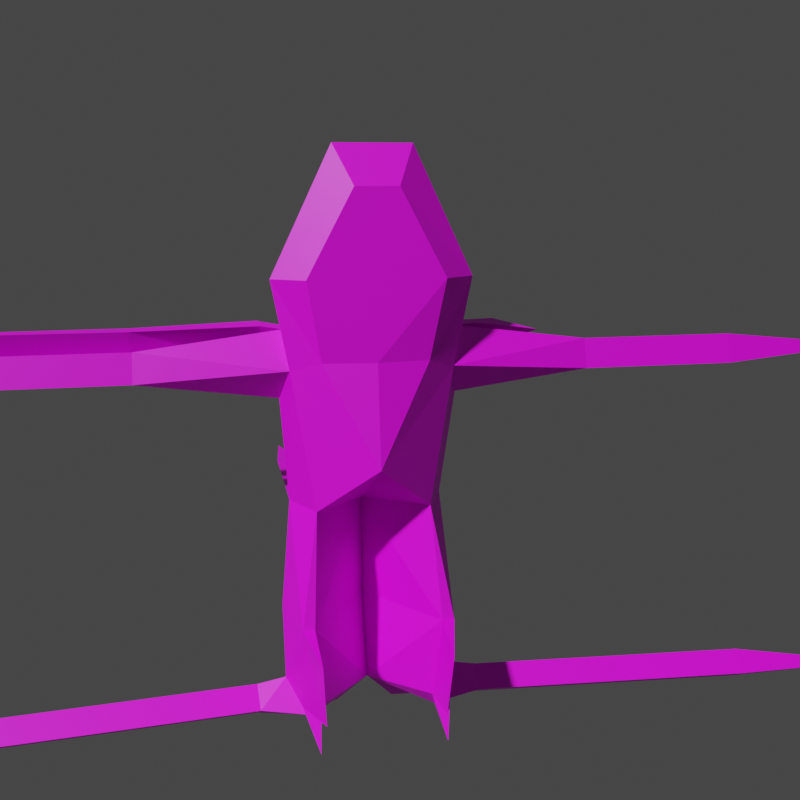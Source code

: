 # Source: wizard.mdl.blend  (saved by Blender 4.5.90; exported with 4.5.12 LTS)
import bpy
from mathutils import Matrix  # noqa: F401  (used for matrix-valued properties, if any)

bpy.ops.wm.read_factory_settings(use_empty=True)
scene = bpy.context.scene
scene.name = 'Scene'

# ---- collections
col_collection = bpy.data.collections.new('Collection'); scene.collection.children.link(col_collection)

# ---- images (referenced by path relative to the original .blend; pixels are not part of the script)
import os
ASSET_DIR = os.environ.get("B2B_ASSET_DIR", "")  # directory of the original .blend (textures are referenced by path, not embedded)
HERE = os.path.dirname(os.path.abspath(__file__))  # packed textures are extracted next to this script under _unpacked/

def load_image(name, relpath, width, height, colorspace="sRGB"):
    """Load a texture the original file referenced (path relative to the .blend, or extracted next to this script)."""
    p = next((c for c in (os.path.join(HERE, relpath), os.path.join(ASSET_DIR, relpath)) if relpath and os.path.exists(c)), "")
    if p:
        img = bpy.data.images.load(p, check_existing=True)
        img.name = name
    else:  # same state as the original file: an image datablock whose file is absent (Cycles renders it pink)
        img = bpy.data.images.new(name, width, height)
        img.source = "FILE"
        img.filepath = "//" + (relpath or name)
    img.colorspace_settings.name = colorspace
    return img
img_wizard_mdl_0_png = load_image('wizard.mdl.0.png', 'textures/wizard.mdl.0.png', 1024, 1024, 'sRGB')

# ---- materials (node trees are filled in below, after node groups)
mat_skin0 = bpy.data.materials.new('skin0')

# ---- material node trees
mat_skin0.use_nodes = True; mat_skin0.node_tree.nodes.clear()
_N = mat_skin0.node_tree.nodes; _L = mat_skin0.node_tree.links
n0 = _N.new('ShaderNodeBsdfPrincipled'); n0.name = 'Principled BSDF'; n0.location = (-200, 100)
n1 = _N.new('ShaderNodeOutputMaterial'); n1.name = 'Material Output'; n1.location = (200, 100)
n2 = _N.new('ShaderNodeTexImage'); n2.name = 'Image Texture'; n2.location = (-485, 72)
n2.image = img_wizard_mdl_0_png
n2.interpolation = 'Closest'
_L.new(n0.outputs[0], n1.inputs[0])
_L.new(n2.outputs[0], n0.inputs[0])
n1.is_active_output = True

# ---- world
world_world = bpy.data.worlds.new('World'); scene.world = world_world
world_world.use_nodes = True; world_world.node_tree.nodes.clear()
_N = world_world.node_tree.nodes; _L = world_world.node_tree.links
n0 = _N.new('ShaderNodeOutputWorld'); n0.name = 'World Output'; n0.location = (300, 300)
n1 = _N.new('ShaderNodeBackground'); n1.name = 'Background'; n1.location = (10, 300)
n1.inputs[0].default_value = (0.05088, 0.05088, 0.05088, 1.0)
_L.new(n1.outputs[0], n0.inputs[0])
n0.is_active_output = True
world_world.color = (0.05088, 0.05088, 0.05088)
world_world.use_sun_shadow = False
world_world.sun_shadow_jitter_overblur = 0.0

# ---- cameras
cam_camera = bpy.data.cameras.new('Camera')

# ---- meshes
me_wizard = bpy.data.meshes.new('wizard')
me_wizard.from_pydata([(0.3904, -0.1805, 0.5322), (-1.642e-08, -0.3019, 0.5768), (-1.642e-08, -0.3707, 0.08625), (0.2522, -0.2662, 0.5768), (-1.642e-08, 0.1486, -0.1831), (0.2759, -0.1957, -0.143), (0.3228, -0.3019, 0.957), (0.1034, -0.3019, 1.369), (0.4735, -0.1922, 0.957), (0.4059, -0.0611, 0.7123), (0.378, 0.03998, -0.143), (0.4277, -0.0611, 0.3867), (0.3981, 0.08421, 0.5083), (1.097, -0.09115, 0.4796), (1.093, -0.05357, 0.6246), (1.872, -0.09115, 0.4796), (1.097, 0.03864, 0.5264), (-1.642e-08, 0.1486, -0.685), (0.3089, -0.3195, -0.685), (0.3668, -0.3195, -0.685), (0.4219, 0.0466, -0.685), (0.3069, -0.5523, -0.7683), (-1.642e-08, 0.0162, -1.093), (0.2766, -0.2581, -1.093), (0.3668, -0.2581, -1.093), (0.4219, -0.0408, -1.032), (0.2865, -0.5093, -1.079), (0.2413, 0.2813, 0.957), (0.3069, -0.174, -1.185), (0.3069, -0.4518, -1.247), (0.3507, -0.05879, -1.185), (0.1503, 0.2181, -0.143), (1.868, -0.05357, 0.6246), (1.871, 0.03864, 0.5264), (2.662, -0.03536, 0.5435), (0.5573, -0.1257, -1.159), (0.5625, -0.01734, -1.068), (0.5612, -0.01734, -1.221), (1.207, -0.1507, -1.174), (1.212, -0.04232, -1.083), (1.211, -0.04232, -1.236), (2.01, -0.1807, -1.192), (2.015, -0.0723, -1.101), (2.014, -0.0723, -1.254), (2.768, -0.169, -1.201), (0.1034, 0.03692, 1.49), (0.1801, 0.2237, 0.5193), (-0.1034, -0.3019, 1.369), (-0.2413, 0.2813, 0.957), (-0.1034, 0.03692, 1.49), (-0.3904, -0.1805, 0.5322), (-0.2522, -0.2662, 0.5768), (-0.2759, -0.1957, -0.143), (-0.3228, -0.3019, 0.957), (-0.1866, -0.1922, 1.559), (-0.4735, -0.1922, 0.957), (-0.4059, -0.0611, 0.7123), (-0.378, 0.03998, -0.143), (-0.4277, -0.0611, 0.3867), (-0.3981, 0.08421, 0.5083), (-1.097, -0.09115, 0.4796), (-1.093, -0.05357, 0.6246), (-1.872, -0.09115, 0.4796), (-1.097, 0.03864, 0.5264), (-0.3089, -0.3195, -0.685), (-0.3668, -0.3195, -0.685), (-0.4219, 0.0466, -0.685), (-0.3069, -0.5523, -0.7683), (-0.2766, -0.2581, -1.093), (-0.3668, -0.2581, -1.093), (-0.4219, -0.0408, -1.032), (-0.2865, -0.5093, -1.079), (-0.3069, -0.174, -1.185), (-0.3069, -0.4518, -1.247), (-0.3507, -0.05879, -1.185), (-0.1503, 0.2181, -0.7055), (-0.1503, 0.2181, -0.143), (-0.1449, 0.11, -1.257), (-1.868, -0.05357, 0.6246), (-1.871, 0.03864, 0.5264), (-2.662, -0.03536, 0.5435), (-0.5573, -0.1257, -1.159), (-0.5625, -0.01734, -1.068), (-0.5612, -0.01734, -1.221), (-1.207, -0.1507, -1.174), (-1.212, -0.04232, -1.083), (-1.211, -0.04232, -1.236), (-2.01, -0.1807, -1.192), (-2.015, -0.0723, -1.101), (-2.014, -0.0723, -1.254), (-2.768, -0.169, -1.201), (-0.1801, 0.2237, 0.5193), (0.1866, -0.1922, 1.559), (0.1503, 0.2181, -0.7055), (0.1449, 0.11, -1.257), (0.5372, -0.03774, 0.7142), (0.5293, 0.09157, 0.542), (0.3658, 0.09126, 0.7109), (0.665, -0.003918, 0.6977), (0.6599, 0.08021, 0.5857), (0.6633, 0.1009, 0.7174), (0.8849, 0.06248, 0.6597), (0.3177, 0.4858, 0.509), (0.2842, 0.1473, 0.329), (0.1943, 0.4906, 0.509), (0.2581, 0.4965, 0.3496), (0.2979, 0.9441, 0.4918), (0.2145, 0.9473, 0.4918), (0.2577, 0.9513, 0.3841), (0.2567, 1.403, 0.4559), (-0.3503, 0.5521, -0.1811), (-0.2828, 0.1344, -0.4075), (-0.1861, 0.5525, -0.1811), (-0.2747, 0.5516, -0.3313), (-0.3331, 1.005, -0.1919), (-0.2043, 1.006, -0.1919), (-0.2738, 1.005, -0.3097), (-0.2704, 1.543, -0.2312), (-0.5095, -0.04327, 0.7269), (-0.3613, 0.1071, 0.7047), (-0.5111, 0.1027, 0.5508), (-0.5099, 0.1329, 0.731), (-1.104, -0.01301, 0.7124), (-1.105, 0.04877, 0.5748), (-1.105, 0.1001, 0.715), (-1.763, -0.004382, 0.7134), (-1.764, 0.04621, 0.6007), (-1.763, 0.08828, 0.7155), (-2.2, 0.04164, 0.6847)], [], [(0, 3, 2), (3, 1, 2), (2, 5, 0), (4, 5, 2), (6, 7, 1), (6, 8, 7), (3, 8, 6), (0, 9, 8), (0, 5, 10), (9, 14, 16, 12), (0, 11, 13), (0, 13, 14), (11, 12, 16, 13), (18, 19, 5), (10, 19, 20), (18, 5, 4), (19, 25, 20), (23, 24, 26), (18, 17, 22), (19, 21, 26), (18, 21, 19), (18, 23, 26), (25, 35, 36), (23, 22, 28), (28, 24, 29), (24, 28, 25), (23, 28, 29), (24, 23, 29), (27, 45, 8), (9, 27, 8), (9, 95, 97), (20, 31, 10), (9, 0, 14), (13, 33, 15), (16, 14, 32), (13, 32, 14), (15, 33, 34), (32, 15, 34), (32, 34, 33), (37, 36, 39), (28, 37, 35), (25, 37, 30), (40, 39, 42), (37, 40, 38), (36, 35, 38), (42, 44, 43), (40, 43, 41), (39, 38, 41), (30, 28, 22), (43, 44, 41), (41, 44, 42), (94, 30, 22), (22, 93, 94), (30, 94, 25), (25, 93, 20), (27, 12, 46), (10, 31, 103), (12, 103, 105, 102), (11, 10, 12), (11, 0, 10), (3, 0, 8), (45, 92, 8), (1, 3, 6), (5, 19, 10), (8, 92, 7), (24, 25, 19), (17, 18, 4), (23, 18, 22), (21, 18, 26), (24, 19, 26), (93, 31, 20), (94, 93, 25), (30, 37, 28), (28, 35, 25), (36, 37, 25), (37, 39, 40), (40, 42, 43), (37, 38, 35), (36, 38, 39), (40, 41, 38), (39, 41, 42), (13, 16, 33), (16, 32, 33), (13, 15, 32), (31, 93, 75, 76), (46, 31, 76, 91), (27, 46, 91, 48), (27, 48, 49, 45), (45, 49, 54, 92), (54, 47, 7, 92), (7, 47, 1), (50, 2, 51), (51, 2, 1), (2, 50, 52), (4, 2, 52), (53, 1, 47), (53, 47, 55), (51, 53, 55), (50, 55, 56), (50, 57, 52), (56, 59, 63, 61), (50, 60, 58), (50, 61, 60), (58, 60, 63, 59), (64, 52, 65), (57, 66, 65), (64, 4, 52), (65, 66, 70), (68, 71, 69), (64, 22, 17), (65, 71, 67), (64, 65, 67), (64, 71, 68), (70, 82, 81), (68, 72, 22), (72, 73, 69), (69, 70, 72), (68, 73, 72), (69, 73, 68), (48, 55, 49), (56, 55, 48), (56, 119, 121, 118), (111, 57, 110, 113), (56, 61, 50), (60, 62, 79), (63, 78, 61), (60, 61, 78), (62, 80, 79), (78, 80, 62), (78, 79, 80), (83, 85, 82), (72, 81, 83), (70, 74, 83), (86, 88, 85), (83, 84, 86), (82, 84, 81), (88, 89, 90), (86, 87, 89), (85, 87, 84), (74, 22, 72), (89, 87, 90), (87, 88, 90), (77, 22, 74), (22, 77, 75), (74, 70, 77), (70, 66, 75), (48, 91, 59), (57, 59, 76), (91, 76, 59), (58, 59, 57), (58, 57, 50), (51, 55, 50), (49, 55, 54), (1, 53, 51), (52, 57, 65), (55, 47, 54), (69, 65, 70), (17, 4, 64), (68, 22, 64), (67, 71, 64), (69, 71, 65), (75, 66, 111), (77, 70, 75), (74, 72, 83), (72, 70, 81), (82, 70, 83), (83, 86, 85), (86, 89, 88), (83, 81, 84), (82, 85, 84), (86, 84, 87), (85, 88, 87), (60, 79, 63), (63, 79, 78), (60, 78, 62), (75, 93, 22), (97, 95, 98, 100), (97, 96, 12), (96, 95, 9), (100, 98, 101), (96, 97, 100, 99), (95, 96, 99, 98), (27, 9, 97), (99, 100, 101), (98, 99, 101), (27, 97, 12), (12, 96, 9), (31, 46, 103), (12, 10, 103), (102, 105, 108, 106), (103, 46, 104, 105), (46, 12, 102, 104), (106, 108, 109), (105, 104, 107, 108), (104, 102, 106, 107), (76, 75, 111), (108, 107, 109), (107, 106, 109), (66, 57, 111), (113, 110, 114, 116), (76, 111, 113, 112), (57, 76, 112, 110), (116, 114, 117), (110, 112, 115, 114), (112, 113, 116, 115), (48, 59, 119), (114, 115, 117), (115, 116, 117), (48, 119, 56), (118, 121, 124, 122), (119, 59, 120, 121), (56, 118, 120), (122, 124, 127, 125), (120, 118, 122, 123), (121, 120, 123, 124), (125, 127, 128), (123, 122, 125, 126), (124, 123, 126, 127), (59, 56, 120), (126, 125, 128), (127, 126, 128)])
_uv = me_wizard.uv_layers.new(name='UVMap')
_uv.uv.foreach_set('vector', [0.7734, 0.3945, 0.7422, 0.4023, 0.6875, 0.3008, 0.7422, 0.4023, 0.6875, 0.4023, 0.6875, 0.3008, 0.6875, 0.3008, 0.7578, 0.2539, 0.7734, 0.3945, 0.6875, 0.2148, 0.7578, 0.2539, 0.6875, 0.3008, 0.7422, 0.4766, 0.707, 0.5586, 0.6875, 0.4023, 0.7422, 0.4766, 0.7734, 0.4766, 0.707, 0.5586, 0.7422, 0.4023, 0.7734, 0.4766, 0.7422, 0.4766, 0.1836, 0.3906, 0.2109, 0.4141, 0.1836, 0.4727, 0.7734, 0.3945, 0.7578, 0.2539, 0.8086, 0.2539, 0.9961, 0.007812, 0.9727, 0.1445, 0.9453, 0.1445, 0.9453, 0.007812, 0.8828, 0.007812, 0.8594, 0.007812, 0.8594, 0.1445, 0.8828, 0.007812, 0.8594, 0.1445, 0.8906, 0.1445, 0.918, 0.007812, 0.9453, 0.007812, 0.9453, 0.1445, 0.918, 0.1445, 0.7852, 0.1445, 0.8047, 0.1445, 0.7578, 0.2539, 0.2188, 0.2422, 0.1445, 0.1328, 0.2188, 0.1367, 0.7852, 0.1445, 0.7578, 0.2539, 0.6875, 0.2148, 0.1445, 0.1328, 0.207, 0.05469, 0.2188, 0.1367, 0.1172, 0.03906, 0.1172, 0.0625, 0.05859, 0.05078, 0.7852, 0.1445, 0.6875, 0.1445, 0.6875, 0.05859, 0.1055, 0.1523, 0.05859, 0.1328, 0.05859, 0.0625, 0.1055, 0.1719, 0.05859, 0.1602, 0.1055, 0.1523, 0.7852, 0.1445, 0.7852, 0.05469, 0.832, 0.05469, 0.8984, 0.5352, 0.9336, 0.5547, 0.9062, 0.5547, 0.7852, 0.05469, 0.6875, 0.05859, 0.7695, 0.02734, 0.1719, 0.01562, 0.1562, 0.04297, 0.1055, 0.01562, 0.1562, 0.04297, 0.1719, 0.01562, 0.207, 0.05469, 0.7852, 0.05469, 0.7695, 0.02734, 0.8477, 0.02734, 0.08203, 0.2812, 0.1055, 0.2812, 0.09375, 0.2148, 0.2695, 0.4453, 0.293, 0.5391, 0.1836, 0.4727, 0.2109, 0.4141, 0.2695, 0.4453, 0.1836, 0.4727, 0.4375, 0.8828, 0.4336, 0.9102, 0.4023, 0.8828, 0.2188, 0.1367, 0.2812, 0.2422, 0.2188, 0.2422, 0.9102, 0.007812, 0.8828, 0.007812, 0.8906, 0.1445, 0.918, 0.1445, 0.9453, 0.2969, 0.918, 0.2969, 0.9453, 0.1445, 0.9727, 0.1445, 0.9727, 0.2969, 0.8594, 0.1445, 0.8906, 0.2969, 0.8906, 0.1445, 0.918, 0.2969, 0.9453, 0.2969, 0.9453, 0.4531, 0.8906, 0.2969, 0.8594, 0.2969, 0.8711, 0.457, 0.9727, 0.2969, 0.9453, 0.4531, 0.9453, 0.2969, 0.957, 0.5547, 0.9883, 0.5547, 0.9922, 0.6797, 0.9375, 0.5, 0.957, 0.5547, 0.9336, 0.5547, 0.9961, 0.5195, 0.957, 0.5547, 0.9609, 0.5117, 0.9609, 0.6797, 0.9922, 0.6797, 0.9922, 0.8438, 0.957, 0.5547, 0.9609, 0.6797, 0.9336, 0.6797, 0.9062, 0.5547, 0.9336, 0.5547, 0.9336, 0.6797, 0.9922, 0.8438, 0.9531, 0.9922, 0.9609, 0.8438, 0.9609, 0.6797, 0.9609, 0.8438, 0.9375, 0.8438, 0.9062, 0.6797, 0.9336, 0.6797, 0.9375, 0.8438, 0.7539, 0.003906, 0.7695, 0.02734, 0.6875, 0.05859, 0.9609, 0.8438, 0.9531, 0.9922, 0.9375, 0.8438, 0.9375, 0.8438, 0.9531, 0.9922, 0.9102, 0.8438, 0.6875, 0.003906, 0.7539, 0.003906, 0.6875, 0.05859, 0.3125, 0.03125, 0.2812, 0.1328, 0.2695, 0.003906, 0.2148, 0.01953, 0.2695, 0.003906, 0.207, 0.05469, 0.207, 0.05469, 0.2812, 0.1328, 0.2188, 0.1367, 0.2695, 0.4453, 0.2383, 0.375, 0.2812, 0.375, 0.2188, 0.2422, 0.2812, 0.2422, 0.2578, 0.3359, 0.6562, 0.9922, 0.6211, 0.9922, 0.6211, 0.9297, 0.6562, 0.9297, 0.207, 0.3516, 0.2188, 0.2422, 0.2383, 0.375, 0.7969, 0.3633, 0.7734, 0.3945, 0.8086, 0.2539, 0.7422, 0.4023, 0.7734, 0.3945, 0.7734, 0.4766, 0.293, 0.5391, 0.2773, 0.582, 0.1836, 0.4727, 0.6875, 0.4023, 0.7422, 0.4023, 0.7422, 0.4766, 0.168, 0.2422, 0.1445, 0.1328, 0.2188, 0.2422, 0.7734, 0.4766, 0.7227, 0.6016, 0.707, 0.5586, 0.1562, 0.04297, 0.207, 0.05469, 0.1445, 0.1328, 0.6875, 0.1445, 0.7852, 0.1445, 0.6875, 0.2148, 0.7852, 0.05469, 0.7852, 0.1445, 0.6875, 0.05859, 0.832, 0.125, 0.7852, 0.1445, 0.832, 0.05469, 0.1172, 0.0625, 0.1055, 0.1523, 0.05859, 0.0625, 0.2812, 0.1328, 0.2812, 0.2422, 0.2188, 0.1367, 0.2695, 0.003906, 0.2812, 0.1328, 0.207, 0.05469, 0.9609, 0.5117, 0.957, 0.5547, 0.9375, 0.5, 0.9375, 0.5, 0.9336, 0.5547, 0.8984, 0.5352, 0.9883, 0.5547, 0.957, 0.5547, 0.9961, 0.5195, 0.957, 0.5547, 0.9922, 0.6797, 0.9609, 0.6797, 0.9609, 0.6797, 0.9922, 0.8438, 0.9609, 0.8438, 0.957, 0.5547, 0.9336, 0.6797, 0.9336, 0.5547, 0.9062, 0.5547, 0.9336, 0.6797, 0.9062, 0.6797, 0.9609, 0.6797, 0.9375, 0.8438, 0.9336, 0.6797, 0.9062, 0.6797, 0.9375, 0.8438, 0.9102, 0.8438, 0.918, 0.1445, 0.9453, 0.1445, 0.9453, 0.2969, 0.9453, 0.1445, 0.9727, 0.2969, 0.9453, 0.2969, 0.8594, 0.1445, 0.8594, 0.2969, 0.8906, 0.2969, 0.2812, 0.2422, 0.2812, 0.1328, 0.3398, 0.1328, 0.3398, 0.2422, 0.2812, 0.375, 0.2812, 0.2422, 0.3398, 0.2422, 0.3438, 0.375, 0.2695, 0.4453, 0.2812, 0.375, 0.3438, 0.375, 0.3555, 0.4453, 0.2695, 0.4453, 0.3555, 0.4453, 0.332, 0.5391, 0.293, 0.5391, 0.293, 0.5391, 0.332, 0.5391, 0.3477, 0.582, 0.2773, 0.582, 0.6523, 0.6016, 0.668, 0.5586, 0.707, 0.5586, 0.7227, 0.6016, 0.707, 0.5586, 0.668, 0.5586, 0.6875, 0.4023, 0.6016, 0.3945, 0.6875, 0.3008, 0.6328, 0.4023, 0.6328, 0.4023, 0.6875, 0.3008, 0.6875, 0.4023, 0.6875, 0.3008, 0.6016, 0.3945, 0.6172, 0.2539, 0.6875, 0.2148, 0.6875, 0.3008, 0.6172, 0.2539, 0.6328, 0.4766, 0.6875, 0.4023, 0.668, 0.5586, 0.6328, 0.4766, 0.668, 0.5586, 0.6016, 0.4766, 0.6328, 0.4023, 0.6328, 0.4766, 0.6016, 0.4766, 0.4414, 0.3906, 0.4414, 0.4727, 0.4141, 0.4141, 0.6016, 0.3945, 0.5664, 0.2539, 0.6172, 0.2539, 0.07031, 0.5352, 0.04297, 0.5352, 0.03906, 0.6758, 0.06641, 0.6758, 0.1094, 0.5352, 0.1172, 0.6758, 0.1367, 0.5352, 0.1094, 0.5352, 0.08594, 0.6758, 0.1172, 0.6758, 0.01172, 0.5352, 0.01172, 0.6758, 0.03906, 0.6758, 0.04297, 0.5352, 0.5859, 0.1445, 0.6172, 0.2539, 0.5664, 0.1445, 0.4062, 0.2422, 0.4062, 0.1367, 0.4805, 0.1328, 0.5859, 0.1445, 0.6875, 0.2148, 0.6172, 0.2539, 0.4805, 0.1328, 0.4062, 0.1367, 0.418, 0.05469, 0.4727, 0.2266, 0.5312, 0.2383, 0.4727, 0.25, 0.5859, 0.1445, 0.6875, 0.05859, 0.6875, 0.1445, 0.4844, 0.3398, 0.5312, 0.25, 0.5312, 0.3203, 0.4844, 0.3594, 0.4844, 0.3398, 0.5312, 0.3477, 0.5859, 0.1445, 0.5391, 0.05469, 0.5859, 0.05469, 0.8047, 0.9531, 0.8125, 0.9336, 0.8398, 0.9336, 0.5859, 0.05469, 0.6016, 0.02734, 0.6875, 0.05859, 0.4531, 0.01562, 0.5195, 0.01562, 0.4688, 0.04297, 0.4688, 0.04297, 0.418, 0.05469, 0.4531, 0.01562, 0.5859, 0.05469, 0.5273, 0.02734, 0.6016, 0.02734, 0.4922, 0.1133, 0.5039, 0.04688, 0.5156, 0.1133, 0.3555, 0.4453, 0.4414, 0.4727, 0.332, 0.5391, 0.4141, 0.4141, 0.4414, 0.4727, 0.3555, 0.4453, 0.7461, 0.6328, 0.7734, 0.6328, 0.7734, 0.6562, 0.7461, 0.6562, 0.4883, 0.7227, 0.5391, 0.6914, 0.5469, 0.7969, 0.5156, 0.7969, 0.08203, 0.5352, 0.08594, 0.6758, 0.1094, 0.5352, 0.01172, 0.6758, 0.01172, 0.8281, 0.03906, 0.8281, 0.03906, 0.6758, 0.06641, 0.8281, 0.06641, 0.6758, 0.1172, 0.6758, 0.08594, 0.6758, 0.08594, 0.8281, 0.01172, 0.8281, 0.03906, 0.9844, 0.03906, 0.8281, 0.08594, 0.8281, 0.1016, 0.9883, 0.1172, 0.8281, 0.06641, 0.8281, 0.03906, 0.8281, 0.03906, 0.9844, 0.8633, 0.9336, 0.8984, 0.8047, 0.8945, 0.9336, 0.8438, 0.9883, 0.8398, 0.9336, 0.8633, 0.9336, 0.8984, 0.9648, 0.8633, 0.9727, 0.8633, 0.9336, 0.8672, 0.8047, 0.8984, 0.6445, 0.8984, 0.8047, 0.8633, 0.9336, 0.8398, 0.8047, 0.8672, 0.8047, 0.8125, 0.9336, 0.8398, 0.8047, 0.8398, 0.9336, 0.8984, 0.6445, 0.8672, 0.6445, 0.8555, 0.4922, 0.8672, 0.8047, 0.8438, 0.6445, 0.8672, 0.6445, 0.8125, 0.8047, 0.8438, 0.6445, 0.8398, 0.8047, 0.6172, 0.003906, 0.6875, 0.05859, 0.6016, 0.02734, 0.8672, 0.6445, 0.8438, 0.6445, 0.8555, 0.4922, 0.8438, 0.6445, 0.8125, 0.6445, 0.8555, 0.4922, 0.6875, 0.003906, 0.6875, 0.05859, 0.6172, 0.003906, 0.3125, 0.03125, 0.3555, 0.003906, 0.3398, 0.1328, 0.4102, 0.01953, 0.418, 0.05469, 0.3555, 0.003906, 0.418, 0.05469, 0.4062, 0.1367, 0.3398, 0.1328, 0.3555, 0.4453, 0.3438, 0.375, 0.3867, 0.375, 0.4062, 0.2422, 0.3867, 0.375, 0.3398, 0.2422, 0.3438, 0.375, 0.3398, 0.2422, 0.3867, 0.375, 0.418, 0.3516, 0.3867, 0.375, 0.4062, 0.2422, 0.5781, 0.3633, 0.5664, 0.2539, 0.6016, 0.3945, 0.6328, 0.4023, 0.6016, 0.4766, 0.6016, 0.3945, 0.332, 0.5391, 0.4414, 0.4727, 0.3477, 0.582, 0.6875, 0.4023, 0.6328, 0.4766, 0.6328, 0.4023, 0.457, 0.2422, 0.4062, 0.2422, 0.4805, 0.1328, 0.6016, 0.4766, 0.668, 0.5586, 0.6523, 0.6016, 0.4688, 0.04297, 0.4805, 0.1328, 0.418, 0.05469, 0.6875, 0.1445, 0.6875, 0.2148, 0.5859, 0.1445, 0.5859, 0.05469, 0.6875, 0.05859, 0.5859, 0.1445, 0.5391, 0.125, 0.5391, 0.05469, 0.5859, 0.1445, 0.4727, 0.25, 0.5312, 0.25, 0.4844, 0.3398, 0.3398, 0.1328, 0.4062, 0.1367, 0.375, 0.1914, 0.3555, 0.003906, 0.418, 0.05469, 0.3398, 0.1328, 0.8633, 0.9727, 0.8438, 0.9883, 0.8633, 0.9336, 0.8438, 0.9883, 0.8047, 0.9531, 0.8398, 0.9336, 0.8945, 0.9336, 0.8984, 0.9648, 0.8633, 0.9336, 0.8633, 0.9336, 0.8672, 0.8047, 0.8984, 0.8047, 0.8672, 0.8047, 0.8672, 0.6445, 0.8984, 0.6445, 0.8633, 0.9336, 0.8398, 0.9336, 0.8398, 0.8047, 0.8125, 0.9336, 0.8125, 0.8047, 0.8398, 0.8047, 0.8672, 0.8047, 0.8398, 0.8047, 0.8438, 0.6445, 0.8125, 0.8047, 0.8125, 0.6445, 0.8438, 0.6445, 0.01172, 0.6758, 0.03906, 0.8281, 0.03906, 0.6758, 0.03906, 0.6758, 0.03906, 0.8281, 0.06641, 0.8281, 0.1172, 0.6758, 0.08594, 0.8281, 0.1172, 0.8281, 0.3398, 0.1328, 0.2812, 0.1328, 0.3125, 0.03125, 0.4023, 0.8828, 0.4336, 0.9102, 0.4336, 0.9375, 0.4141, 0.9375, 0.4023, 0.8828, 0.3789, 0.918, 0.3594, 0.8828, 0.4766, 0.9102, 0.4336, 0.9102, 0.4375, 0.8828, 0.4141, 0.9375, 0.4336, 0.9375, 0.4258, 0.9805, 0.3789, 0.918, 0.4023, 0.8828, 0.4141, 0.9375, 0.3906, 0.9375, 0.4336, 0.9102, 0.4766, 0.9102, 0.4609, 0.9375, 0.4336, 0.9375, 0.2695, 0.4453, 0.2109, 0.4141, 0.2383, 0.4062, 0.3906, 0.9375, 0.4141, 0.9375, 0.4258, 0.9805, 0.4336, 0.9375, 0.4609, 0.9375, 0.4258, 0.9805, 0.2695, 0.4453, 0.2383, 0.4062, 0.2383, 0.375, 0.4883, 0.8828, 0.4766, 0.9102, 0.4375, 0.8828, 0.2812, 0.2422, 0.2812, 0.375, 0.2578, 0.3359, 0.2383, 0.375, 0.2188, 0.2422, 0.2578, 0.3359, 0.6562, 0.9297, 0.6211, 0.9297, 0.6289, 0.8359, 0.6562, 0.8359, 0.7148, 0.9922, 0.6797, 0.9805, 0.6797, 0.9297, 0.7148, 0.9297, 0.6797, 0.9805, 0.6562, 0.9922, 0.6562, 0.9297, 0.6797, 0.9297, 0.6562, 0.8359, 0.6289, 0.8359, 0.6641, 0.75, 0.7148, 0.9297, 0.6797, 0.9297, 0.6797, 0.8359, 0.7031, 0.8359, 0.6797, 0.9297, 0.6562, 0.9297, 0.6562, 0.8359, 0.6797, 0.8359, 0.3398, 0.2422, 0.3398, 0.1328, 0.375, 0.1914, 0.7031, 0.8359, 0.6797, 0.8359, 0.6641, 0.75, 0.6797, 0.8359, 0.6562, 0.8359, 0.6641, 0.75, 0.4062, 0.1367, 0.4062, 0.2422, 0.375, 0.1914, 0.5156, 0.7969, 0.5469, 0.7969, 0.5547, 0.8867, 0.5273, 0.8867, 0.5859, 0.7266, 0.6484, 0.7188, 0.6172, 0.7969, 0.582, 0.7969, 0.5391, 0.6914, 0.5859, 0.7266, 0.582, 0.7969, 0.5469, 0.7969, 0.5273, 0.8867, 0.5547, 0.8867, 0.5664, 0.9922, 0.5469, 0.7969, 0.582, 0.7969, 0.5781, 0.8867, 0.5547, 0.8867, 0.582, 0.7969, 0.6172, 0.7969, 0.6055, 0.8867, 0.5781, 0.8867, 0.3555, 0.4453, 0.3867, 0.375, 0.3867, 0.4062, 0.5547, 0.8867, 0.5781, 0.8867, 0.5664, 0.9922, 0.5781, 0.8867, 0.6055, 0.8867, 0.5664, 0.9922, 0.3555, 0.4453, 0.3867, 0.4062, 0.4141, 0.4141, 0.7461, 0.6562, 0.7734, 0.6562, 0.7734, 0.7734, 0.75, 0.7734, 0.7734, 0.6328, 0.8047, 0.6328, 0.8047, 0.6562, 0.7734, 0.6562, 0.7461, 0.6328, 0.7461, 0.6562, 0.7188, 0.6562, 0.75, 0.7734, 0.7734, 0.7734, 0.7695, 0.9062, 0.7539, 0.9062, 0.7188, 0.6562, 0.7461, 0.6562, 0.75, 0.7734, 0.7188, 0.7734, 0.7734, 0.6562, 0.8047, 0.6562, 0.8047, 0.7734, 0.7734, 0.7734, 0.7539, 0.9062, 0.7695, 0.9062, 0.7617, 0.9922, 0.7188, 0.7734, 0.75, 0.7734, 0.7539, 0.9062, 0.7227, 0.9062, 0.7734, 0.7734, 0.8047, 0.7734, 0.8047, 0.9062, 0.7695, 0.9062, 0.7188, 0.6328, 0.7461, 0.6328, 0.7188, 0.6562, 0.7227, 0.9062, 0.7539, 0.9062, 0.7617, 0.9922, 0.7695, 0.9062, 0.8047, 0.9062, 0.7617, 0.9922])
me_wizard.materials.append(mat_skin0)
me_wizard.use_remesh_fix_poles = True
me_wizard.use_remesh_preserve_attributes = False
me_wizard.use_mirror_vertex_groups = False
me_wizard.update()
arm_armature = bpy.data.armatures.new('Armature')  # bones are not reproduced

# ---- objects
ob_wizard = bpy.data.objects.new('wizard', me_wizard)
ob_armature = bpy.data.objects.new('Armature', arm_armature)
ob_camera = bpy.data.objects.new('Camera', cam_camera)

# ---- transforms, parenting, visibility, modifiers, constraints
ob_wizard.parent = ob_armature
ob_wizard.matrix_parent_inverse = Matrix(((1.0, -0.0, 0.0, -0.0), (-0.0, 1.0, -0.0, 0.0), (0.0, -0.0, 1.0, 25.59), (-0.0, 0.0, -0.0, 1.0)))
ob_wizard.location = (4.768e-07, 0.0, 0.0)
ob_wizard.rotation_euler = (0.0, 0.0, 1.571)
ob_wizard.scale = (19.0, 19.0, 19.0)
ob_wizard.lineart.crease_threshold = 0.0
_vg = ob_wizard.vertex_groups.new(name='Bone')
for _i, _w in zip([1, 2, 4, 5, 10, 31, 52, 57, 76], [0.006016, 0.6924, 0.1827, 0.4973, 0.507, 0.5294, 0.5881, 0.526, 0.3631]): _vg.add([_i], _w, 'REPLACE')
_vg = ob_wizard.vertex_groups.new(name='Bone.001')
for _i, _w in zip([1, 2, 3, 6, 8, 46, 51, 53, 55, 91], [0.7084, 0.03612, 0.1074, 0.0807, 0.01192, 0.9458, 0.1099, 0.08143, 0.01244, 0.8975]): _vg.add([_i], _w, 'REPLACE')
_vg = ob_wizard.vertex_groups.new(name='Bone.002')
for _i, _w in zip([1, 2, 3, 6, 8, 51, 53], [0.7048, 0.03221, 0.05024, 0.07354, 0.005841, 0.109, 0.07757]): _vg.add([_i], _w, 'REPLACE')
_vg = ob_wizard.vertex_groups.new(name='Bone.003')
for _i, _w in zip([1, 3, 6, 7, 8, 9, 27, 45, 46, 47, 48, 49, 51, 53, 54, 55, 91, 92, 97, 119], [0.03707, 0.0414, 0.989, 0.9999, 0.9995, 0.04157, 0.9964, 1.0, 0.01384, 0.9998, 0.9988, 1.0, 0.02621, 0.99, 1.0, 1.0, 0.04369, 0.9933, 0.07902, 0.08581]): _vg.add([_i], _w, 'REPLACE')
_vg = ob_wizard.vertex_groups.new(name='Arm.L.001')
for _i, _w in zip([0, 1, 3, 6, 7, 8, 9, 11, 12, 46, 95, 97, 103, 105], [0.08926, 0.07503, 0.493, 0.0008632, 0.01824, 0.0001814, 0.6482, 0.001018, 0.2711, 0.968, 0.104, 0.08819, 0.6256, 2.125e-05]): _vg.add([_i], _w, 'REPLACE')
_vg = ob_wizard.vertex_groups.new(name='Arm.L.002')
for _i, _w in zip([0, 3, 9, 10, 11, 12], [0.8532, 0.09699, 0.06937, 0.05659, 0.7654, 0.07626]): _vg.add([_i], _w, 'REPLACE')
_vg = ob_wizard.vertex_groups.new(name='Arm.L.003')
for _i, _w in zip([0, 1, 3, 6, 8, 9, 10, 11, 12, 13, 14, 16, 46, 95, 96, 97, 103], [0.8801, 0.004234, 0.2131, 0.01802, 0.007548, 0.1633, 0.02131, 0.8619, 0.7231, 0.4984, 0.9023, 0.08258, 0.0641, 0.02266, 0.08061, 0.1076, 0.08947]): _vg.add([_i], _w, 'REPLACE')
_vg = ob_wizard.vertex_groups.new(name='Arm.L.004')
for _i, _w in zip([13, 14, 15, 16, 32, 33, 34], [0.4995, 0.09312, 0.05301, 0.9147, 0.4582, 0.007156, 0.03076]): _vg.add([_i], _w, 'REPLACE')
_vg = ob_wizard.vertex_groups.new(name='Arm.L.005')
for _i, _w in zip([15, 32, 33, 34], [0.9451, 0.5404, 0.9711, 0.9593]): _vg.add([_i], _w, 'REPLACE')
_vg = ob_wizard.vertex_groups.new(name='Arm.L.006')
for _i, _w in zip([0, 1, 3, 6, 7, 8, 9, 12, 27, 45, 95, 96, 97], [0.07215, 0.02274, 0.2751, 0.1092, 0.01413, 0.2088, 0.7742, 0.06071, 0.102, 0.003882, 0.1492, 0.007794, 0.449]): _vg.add([_i], _w, 'REPLACE')
_vg = ob_wizard.vertex_groups.new(name='Arm.L.007')
for _i, _w in zip([8, 9, 12, 27, 95, 96, 97, 98, 99, 100], [0.03047, 0.1129, 0.1034, 0.1532, 0.6399, 0.7785, 0.6889, 0.06603, 0.05294, 0.01409]): _vg.add([_i], _w, 'REPLACE')
_vg = ob_wizard.vertex_groups.new(name='Arm.L.008')
for _i, _w in zip([95, 96, 98, 99, 100, 101], [0.1982, 0.1083, 0.9032, 0.9263, 0.9441, 0.09874]): _vg.add([_i], _w, 'REPLACE')
_vg = ob_wizard.vertex_groups.new(name='Arm.L.009')
for _i, _w in zip([101], [0.8949]): _vg.add([_i], _w, 'REPLACE')
_vg = ob_wizard.vertex_groups.new(name='Arm.L.010')
for _i, _w in zip([0, 1, 3, 6, 8, 9, 10, 11, 12, 27, 31, 46, 91, 96, 97, 103], [0.02566, 0.01628, 0.2691, 0.02861, 0.002295, 0.03942, 0.04396, 0.1247, 0.7992, 0.01296, 0.0461, 0.8483, 0.1119, 0.08603, 0.0674, 0.8882]): _vg.add([_i], _w, 'REPLACE')
_vg = ob_wizard.vertex_groups.new(name='Arm.L.011')
for _i, _w in zip([5, 10, 12, 27, 31, 46, 76, 91, 102, 103, 104, 105], [0.0, 9.306e-07, 0.01357, 0.004921, 0.0, 0.3686, 0.0, 0.0001503, 0.9819, 0.4057, 0.9819, 0.9914]): _vg.add([_i], _w, 'REPLACE')
_vg = ob_wizard.vertex_groups.new(name='Arm.L.012')
for _i, _w in zip([106, 107, 108, 109], [0.9902, 0.9899, 0.9929, 0.2284]): _vg.add([_i], _w, 'REPLACE')
_vg = ob_wizard.vertex_groups.new(name='Arm.L.013')
for _i, _w in zip([109], [0.7701]): _vg.add([_i], _w, 'REPLACE')
_vg = ob_wizard.vertex_groups.new(name='Bone.004')
for _i, _w in zip([1, 7, 45, 46, 47, 48, 49, 50, 51, 53, 54, 55, 56, 58, 59, 91, 92, 118, 119], [0.08101, 0.02874, 0.008744, 0.05175, 0.08565, 0.1102, 0.05228, 0.09565, 0.5898, 0.003407, 0.05481, 0.002792, 0.7372, 0.01489, 0.0878, 0.6291, 0.01044, 0.07201, 0.1028]): _vg.add([_i], _w, 'REPLACE')
_vg = ob_wizard.vertex_groups.new(name='Bone.005')
for _i, _w in zip([1, 47, 50, 51, 53, 55, 56, 58, 59, 91, 119, 120], [0.01248, 0.02507, 0.8777, 0.2236, 0.132, 0.2831, 0.1018, 0.8722, 0.7798, 0.134, 0.08085, 0.04372]): _vg.add([_i], _w, 'REPLACE')
_vg = ob_wizard.vertex_groups.new(name='Bone.006')
for _i, _w in zip([1, 50, 51, 53, 56, 57, 58, 59, 60, 61, 63, 91, 119, 120], [0.005212, 0.8803, 0.2179, 0.01297, 0.1303, 0.005724, 0.8816, 0.7868, 0.9459, 0.956, 0.5195, 0.1355, 0.1296, 0.04587]): _vg.add([_i], _w, 'REPLACE')
_vg = ob_wizard.vertex_groups.new(name='Bone.007')
for _i, _w in zip([60, 61, 62, 63, 78, 79], [0.04914, 0.028, 0.05005, 0.4794, 0.46, 0.01164]): _vg.add([_i], _w, 'REPLACE')
_vg = ob_wizard.vertex_groups.new(name='Bone.008')
for _i, _w in zip([62, 78, 79, 80], [0.9465, 0.5383, 0.968, 0.9834]): _vg.add([_i], _w, 'REPLACE')
_vg = ob_wizard.vertex_groups.new(name='Bone.009')
for _i, _w in zip([48, 50, 53, 55, 56, 59, 118, 119], [0.1132, 0.05392, 0.05821, 0.147, 0.7903, 0.07576, 0.07807, 0.4271]): _vg.add([_i], _w, 'REPLACE')
_vg = ob_wizard.vertex_groups.new(name='Bone.010')
for _i, _w in zip([48, 55, 56, 59, 91, 118, 119, 120, 121], [0.1662, 0.02868, 0.1039, 0.1092, 0.009339, 0.8476, 0.645, 0.8936, 0.5352]): _vg.add([_i], _w, 'REPLACE')
_vg = ob_wizard.vertex_groups.new(name='Bone.011')
for _i, _w in zip([118, 119, 120, 121, 122, 123, 124], [0.04751, 0.005337, 0.03484, 0.4469, 0.1106, 0.9054, 0.4951]): _vg.add([_i], _w, 'REPLACE')
_vg = ob_wizard.vertex_groups.new(name='Bone.012')
for _i, _w in zip([122, 123, 124, 125, 126, 127, 128], [0.8845, 0.08994, 0.5032, 0.9957, 0.9953, 0.9953, 0.03167]): _vg.add([_i], _w, 'REPLACE')
_vg = ob_wizard.vertex_groups.new(name='Bone.013')
for _i, _w in zip([128], [0.9591]): _vg.add([_i], _w, 'REPLACE')
_vg = ob_wizard.vertex_groups.new(name='Bone.014')
for _i, _w in zip([2, 4, 5, 10, 11, 17, 18, 19, 20, 31, 52, 57, 64, 65, 66, 67, 68, 69, 71, 75, 76, 91, 93, 103, 111], [0.05827, 0.04029, 0.03424, 0.0004035, 0.03686, 0.5084, 0.02469, 0.03422, 0.05771, 0.0001339, 0.0129, 0.0, 0.008517, 2.772e-08, 0.004818, 0.0, 0.0, 0.0, 0.0, 0.0038, 0.0006649, 0.001085, 0.03363, 0.05216, 6.203e-06]): _vg.add([_i], _w, 'REPLACE')
_vg = ob_wizard.vertex_groups.new(name='Bone.015')
for _i, _w in zip([4, 17, 22], [0.1328, 0.3697, 0.8282]): _vg.add([_i], _w, 'REPLACE')
_vg = ob_wizard.vertex_groups.new(name='Leg.L.001')
for _i, _w in zip([4, 17, 22, 30, 77, 94], [0.006845, 0.008218, 0.03973, 0.008178, 0.04831, 0.9997]): _vg.add([_i], _w, 'REPLACE')
_vg = ob_wizard.vertex_groups.new(name='Leg.L.002')
for _i, _w in zip([20, 25, 28, 30, 94], [0.02394, 0.4681, 0.05823, 0.8732, 0.4749]): _vg.add([_i], _w, 'REPLACE')
_vg = ob_wizard.vertex_groups.new(name='Leg.L.003')
for _i, _w in zip([20, 25, 28, 30, 35, 36, 37, 94], [0.06447, 0.817, 0.0866, 0.8683, 0.914, 0.5072, 0.1212, 0.1165]): _vg.add([_i], _w, 'REPLACE')
_vg = ob_wizard.vertex_groups.new(name='Leg.L.004')
for _i, _w in zip([25, 35, 36, 37], [0.01314, 0.07411, 0.4849, 0.8779]): _vg.add([_i], _w, 'REPLACE')
_vg = ob_wizard.vertex_groups.new(name='Leg.L.005')
for _i, _w in zip([38, 39, 40, 41, 42, 43, 44], [0.9962, 0.9956, 0.9965, 0.525, 0.9491, 0.9403, 0.07772]): _vg.add([_i], _w, 'REPLACE')
_vg = ob_wizard.vertex_groups.new(name='Leg.L.006')
for _i, _w in zip([41, 42, 43, 44], [0.475, 0.05085, 0.05966, 0.9223]): _vg.add([_i], _w, 'REPLACE')
_vg = ob_wizard.vertex_groups.new(name='Leg.L.007')
for _i, _w in zip([20, 25, 28, 30], [0.01997, 0.4433, 0.844, 0.07827]): _vg.add([_i], _w, 'REPLACE')
_vg = ob_wizard.vertex_groups.new(name='Leg.L.008')
_vg = ob_wizard.vertex_groups.new(name='Leg.L.009')
for _i, _w in zip([23, 24, 28, 29, 30, 35], [0.04551, 0.01524, 0.8053, 0.8718, 0.06451, 0.0]): _vg.add([_i], _w, 'REPLACE')
_vg = ob_wizard.vertex_groups.new(name='Leg.R.001')
for _i, _w in zip([77], [0.9997]): _vg.add([_i], _w, 'REPLACE')
_vg = ob_wizard.vertex_groups.new(name='Leg.R.002')
for _i, _w in zip([66, 70, 72, 74, 77], [0.02887, 0.4712, 0.06061, 0.891, 0.4761]): _vg.add([_i], _w, 'REPLACE')
_vg = ob_wizard.vertex_groups.new(name='Leg.R.003')
for _i, _w in zip([66, 70, 72, 74, 77, 81, 82, 83], [0.07123, 0.8509, 0.07055, 0.889, 0.1197, 0.9369, 0.9496, 0.5325]): _vg.add([_i], _w, 'REPLACE')
_vg = ob_wizard.vertex_groups.new(name='Leg.R.004')
for _i, _w in zip([81, 82, 83, 84, 85, 86], [0.05031, 0.04018, 0.4695, 0.989, 0.9926, 0.9946]): _vg.add([_i], _w, 'REPLACE')
_vg = ob_wizard.vertex_groups.new(name='Leg.R.005')
for _i, _w in zip([87, 88, 89, 90], [0.9877, 0.9903, 0.9919, 0.09764]): _vg.add([_i], _w, 'REPLACE')
_vg = ob_wizard.vertex_groups.new(name='Leg.R.006')
for _i, _w in zip([90], [0.9017]): _vg.add([_i], _w, 'REPLACE')
_vg = ob_wizard.vertex_groups.new(name='Leg.R.007')
for _i, _w in zip([66, 70], [0.02311, 0.4372]): _vg.add([_i], _w, 'REPLACE')
_vg = ob_wizard.vertex_groups.new(name='Leg.R.008')
for _i, _w in zip([68, 69, 72, 74], [0.05036, 0.004581, 0.8376, 0.05067]): _vg.add([_i], _w, 'REPLACE')
_vg = ob_wizard.vertex_groups.new(name='Leg.R.009')
for _i, _w in zip([68, 69, 72, 73, 74], [0.06046, 0.01717, 0.8384, 0.8411, 0.0617]): _vg.add([_i], _w, 'REPLACE')
_vg = ob_wizard.vertex_groups.new(name='Spine.L.001')
for _i, _w in zip([4, 10, 17, 18, 19, 20, 25, 31, 75, 93], [2.982e-05, 0.05792, 2.156e-07, 0.8928, 0.8652, 0.7694, 0.04043, 0.02813, 0.05372, 0.8842]): _vg.add([_i], _w, 'REPLACE')
_vg = ob_wizard.vertex_groups.new(name='Spine.L.002')
for _i, _w in zip([23, 24, 28, 29], [0.4733, 0.4798, 0.03524, 0.06363]): _vg.add([_i], _w, 'REPLACE')
_vg = ob_wizard.vertex_groups.new(name='Spine.L.005')
for _i, _w in zip([23, 24, 25, 26, 28, 29, 35, 37], [0.0005937, 0.05623, 0.04809, 0.9759, 0.0004584, 0.01289, 0.0, 0.0]): _vg.add([_i], _w, 'REPLACE')
_vg = ob_wizard.vertex_groups.new(name='Spine.L.003')
for _i, _w in zip([5, 17, 18, 19, 20, 21], [0.01835, 0.05577, 0.9712, 0.9624, 0.09189, 0.006285]): _vg.add([_i], _w, 'REPLACE')
_vg = ob_wizard.vertex_groups.new(name='Spine.L.004')
for _i, _w in zip([5, 17, 18, 19, 20, 21, 25], [0.04397, 0.05668, 0.1508, 0.1566, 2.471e-07, 0.9812, 0.0]): _vg.add([_i], _w, 'REPLACE')
_vg = ob_wizard.vertex_groups.new(name='Spine.R.001')
for _i, _w in zip([64, 65, 66, 70, 75, 93, 111], [0.8878, 0.8401, 0.7203, 0.03202, 0.8694, 0.05174, 0.1373]): _vg.add([_i], _w, 'REPLACE')
_vg = ob_wizard.vertex_groups.new(name='Spine.R.002')
for _i, _w in zip([68, 69, 71, 72, 73], [0.8811, 0.9247, 0.07118, 0.08156, 0.1503]): _vg.add([_i], _w, 'REPLACE')
_vg = ob_wizard.vertex_groups.new(name='Spine.R.005')
for _i, _w in zip([67, 68, 69, 70, 71, 72, 73], [0.04159, 0.003064, 0.04176, 0.04278, 0.9459, 0.003363, 0.01266]): _vg.add([_i], _w, 'REPLACE')
_vg = ob_wizard.vertex_groups.new(name='Spine.R.003')
for _i, _w in zip([17, 52, 64, 65, 66, 67], [0.0561, 0.05257, 0.9666, 0.9582, 0.0972, 0.07231]): _vg.add([_i], _w, 'REPLACE')
_vg = ob_wizard.vertex_groups.new(name='Spine.R.004')
for _i, _w in zip([17, 52, 64, 65, 66, 67, 70, 71, 82], [0.05695, 0.06376, 0.2981, 0.1867, 5.642e-20, 0.9525, 0.0, 0.04707, 0.0]): _vg.add([_i], _w, 'REPLACE')
_vg = ob_wizard.vertex_groups.new(name='Tent.001')
for _i, _w in zip([2, 4, 5, 10, 17, 31, 52, 57, 58, 66, 75, 76, 91, 111, 112], [0.1251, 0.3651, 0.2854, 0.0924, 0.01531, 0.1331, 0.7434, 0.5308, 0.01478, 0.08237, 0.0152, 0.8731, 0.01508, 0.738, 0.00241]): _vg.add([_i], _w, 'REPLACE')
_vg = ob_wizard.vertex_groups.new(name='Tent.002')
for _i, _w in zip([2, 4, 5, 31, 50, 51, 52, 57, 58, 59, 65, 66, 75, 76, 110, 111, 112, 113, 120], [9.519e-05, 0.161, 0.000625, 0.02257, 0.0, 0.0, 1.4e-09, 0.3982, 2.624e-10, 0.0, 0.0, 8.73e-07, 1.319e-07, 0.04723, 0.9853, 0.4354, 0.9632, 0.9852, 0.0]): _vg.add([_i], _w, 'REPLACE')
_vg = ob_wizard.vertex_groups.new(name='Tent.003')
for _i, _w in zip([114, 115, 116, 117], [0.9876, 0.9887, 0.9892, 0.1213]): _vg.add([_i], _w, 'REPLACE')
_vg = ob_wizard.vertex_groups.new(name='Tent.004')
for _i, _w in zip([117], [0.8777]): _vg.add([_i], _w, 'REPLACE')
_vg = ob_wizard.vertex_groups.new(name='Arm.R.003')
for _i, _w in zip([50, 56, 58, 59, 63, 78], [0.0564, 0.1845, 0.04302, 0.1807, 0.3415, 0.0]): _vg.add([_i], _w, 'REPLACE')
_vg = ob_wizard.vertex_groups.new(name='Arm.R.007')
for _i, _w in zip([48], [1.012e-12]): _vg.add([_i], _w, 'REPLACE')
_vg = ob_wizard.vertex_groups.new(name='Arm.R.005')
for _i, _w in zip([62, 63, 78], [0.006124, 0.0, 0.0005943]): _vg.add([_i], _w, 'REPLACE')
_vg = ob_wizard.vertex_groups.new(name='Arm.R.004')
for _i, _w in zip([60, 62, 63, 79], [0.2352, 0.4604, 0.006405, 0.3145]): _vg.add([_i], _w, 'REPLACE')
_vg = ob_wizard.vertex_groups.new(name='Arm.R.001')
for _i, _w in zip([50, 51], [0.0, 0.008224]): _vg.add([_i], _w, 'REPLACE')
_vg = ob_wizard.vertex_groups.new(name='Bone.016')
_m = ob_wizard.modifiers.new('Armature', 'ARMATURE')
_m.object = ob_armature
ob_armature.location = (0.0, 0.0, -25.59)
ob_armature.show_in_front = True
ob_armature.lineart.crease_threshold = 0.0
ob_camera.location = (98.82, -18.36, 26.62)
ob_camera.rotation_euler = (1.374, 1.099e-06, 1.356)

# ---- collection membership
col_collection.objects.link(ob_wizard)
col_collection.objects.link(ob_armature)
col_collection.objects.link(ob_camera)

# ---- scene / render settings (as saved in the file)
scene.camera = ob_camera
scene.frame_start = 1; scene.frame_end = 54; scene.frame_set(20)
scene.render.engine = 'BLENDER_WORKBENCH'
scene.render.resolution_x = 256
scene.render.resolution_y = 256
scene.render.fps = 10
scene.cycles.use_denoising = False
scene.cycles.samples = 128
scene.cycles.sampling_pattern = 'TABULATED_SOBOL'
scene.cycles.use_adaptive_sampling = False
scene.cycles.use_light_tree = False
scene.view_settings.view_transform = 'Filmic'
bpy.context.view_layer.update()

# ---- added for rendering (the .blend has no usable light): sun
light_auto_sun = bpy.data.lights.new('AutoSun', 'SUN')
light_auto_sun.energy = 3.0
light_auto_sun.angle = 0.0523599
ob_auto_sun = bpy.data.objects.new('AutoSun', light_auto_sun)
scene.collection.objects.link(ob_auto_sun)
ob_auto_sun.rotation_euler = (0.872665, 0.174533, 0.523599)
bpy.context.view_layer.update()
